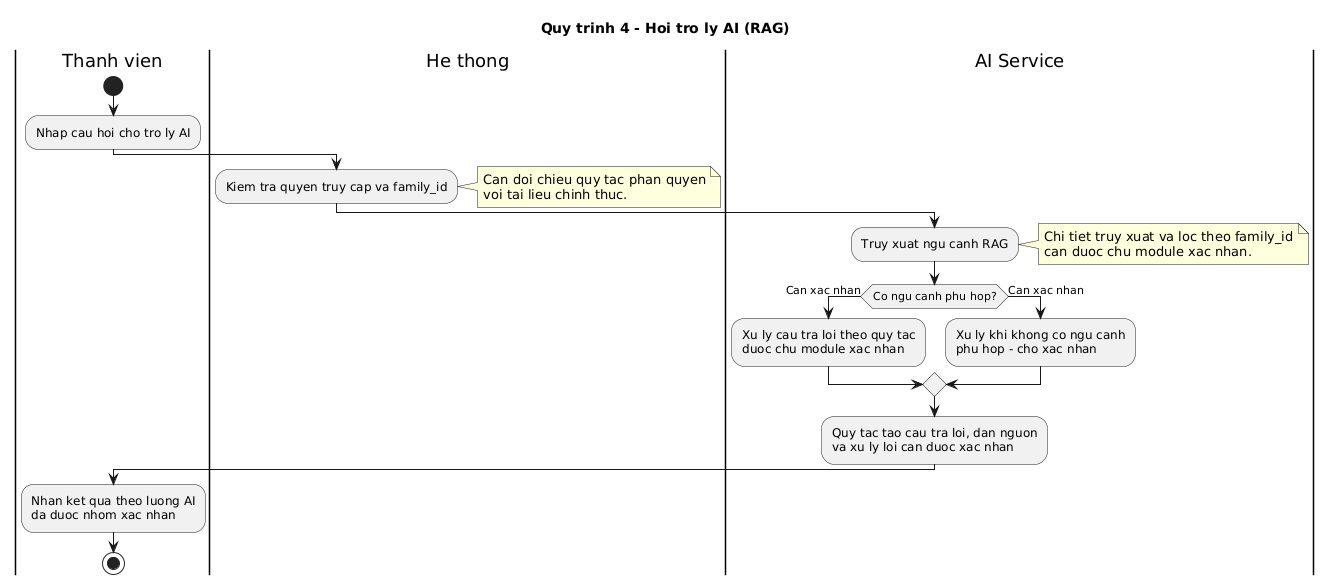

The diagram above was rendered by PlantUML. Its source (embedded in the PNG):
@startuml
title Quy trinh 4 - Hoi tro ly AI (RAG)

' Can xac nhan chi tiet nghiep vu AI voi chu module.
' Nguon hien co chi neu UC-AI-02 / FR-AI-02 o muc danh sach.
' Khong tu gia dinh hanh vi chua duoc xac nhan.

|Thanh vien|
start
:Nhap cau hoi cho tro ly AI;

|He thong|
:Kiem tra quyen truy cap va family_id;
note right
Can doi chieu quy tac phan quyen
voi tai lieu chinh thuc.
end note

|AI Service|
:Truy xuat ngu canh RAG;
note right
Chi tiet truy xuat va loc theo family_id
can duoc chu module xac nhan.
end note

if (Co ngu canh phu hop?) then (Can xac nhan)
  :Xu ly cau tra loi theo quy tac
  duoc chu module xac nhan;
else (Can xac nhan)
  :Xu ly khi khong co ngu canh
  phu hop - cho xac nhan;
endif

:Quy tac tao cau tra loi, dan nguon
va xu ly loi can duoc xac nhan;

|Thanh vien|
:Nhan ket qua theo luong AI
da duoc nhom xac nhan;
stop
@enduml